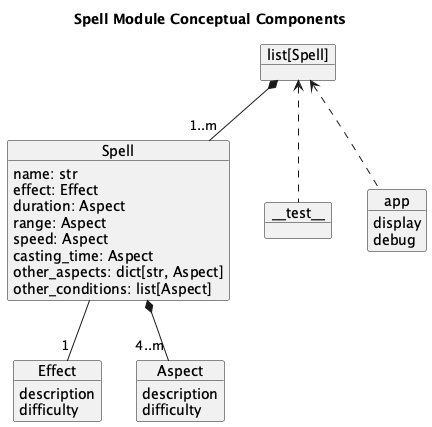

The diagram above was rendered by PlantUML. Its source (embedded in the PNG):
@startuml
'https://plantuml.com/class-diagram

title Spell Module Conceptual Components

object "list[Spell]" as book

object Spell {
    name: str
    effect: Effect
    duration: Aspect
    range: Aspect
    speed: Aspect
    casting_time: Aspect
    other_aspects: dict[str, Aspect]
    other_conditions: list[Aspect]
}
book *-- "1..m" Spell

object Effect {
    description
    difficulty
}
Spell -- "1" Effect

object Aspect {
    description
    difficulty
}
Spell *-- "4..m" Aspect

object "~_~_test~_~_" as test
book <.. test

object app {
    display
    debug
}
book <.. app

@enduml